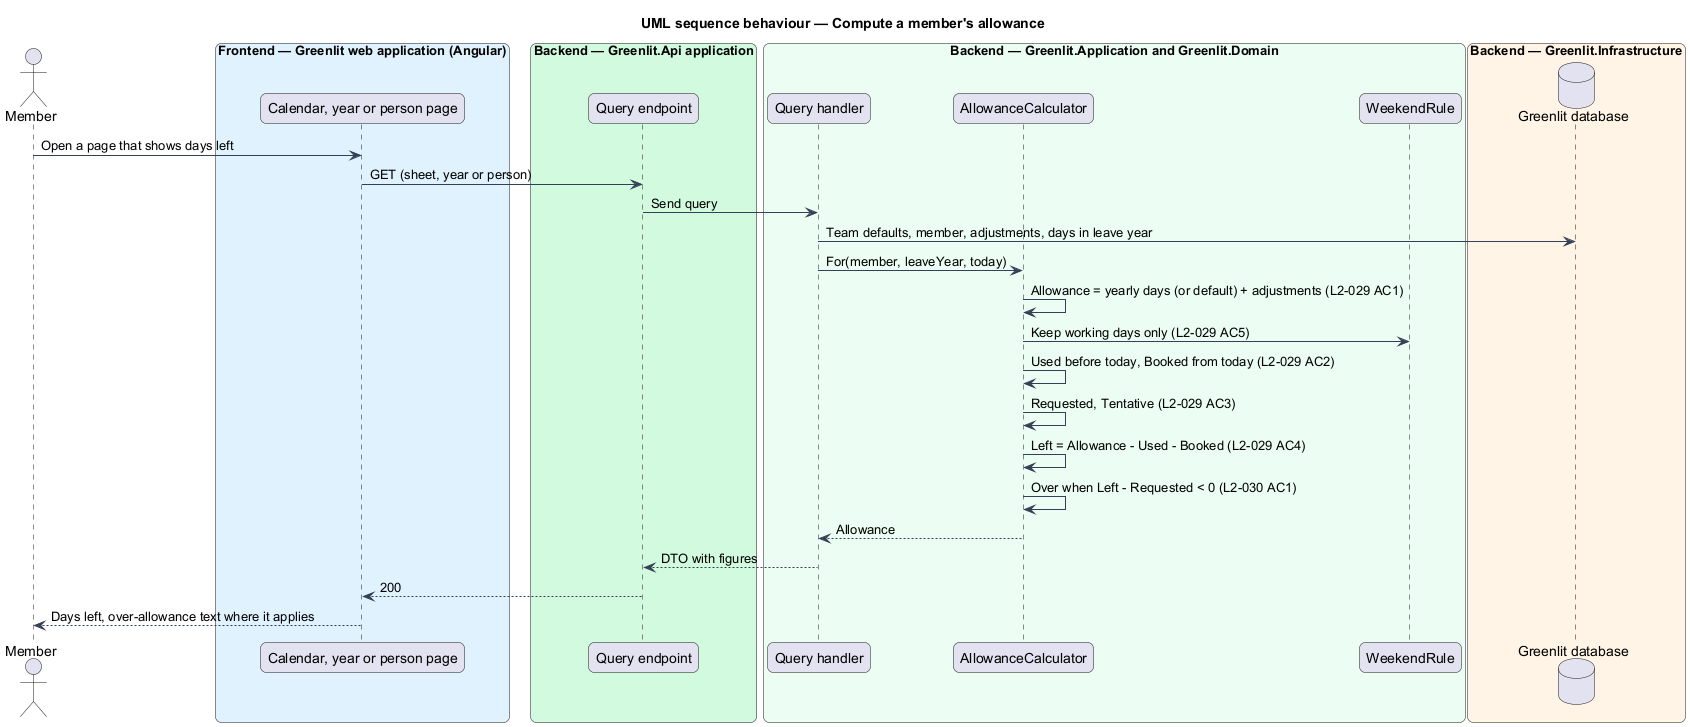

The diagram above was rendered by PlantUML. Its source (embedded in the PNG):
@startuml
title UML sequence behaviour — Compute a member's allowance
skinparam backgroundColor #FFFFFF
skinparam shadowing false
skinparam roundcorner 12
skinparam defaultFontName Arial
skinparam ArrowColor #344054
skinparam rectangle {
  BorderColor #344054
  FontColor #101828
}
skinparam package {
  BorderColor #667085
  FontColor #101828
  BackgroundColor #F9FAFB
}
actor "Member" as actor
box "Frontend — Greenlit web application (Angular)" #E0F2FE
  participant "Calendar, year or person page" as page
end box
box "Backend — Greenlit.Api application" #D1FADF
  participant "Query endpoint" as ctrl
end box
box "Backend — Greenlit.Application and Greenlit.Domain" #ECFDF3
  participant "Query handler" as handler
  participant "AllowanceCalculator" as calc
  participant "WeekendRule" as rule
end box
box "Backend — Greenlit.Infrastructure" #FFF4E5
  database "Greenlit database" as db
end box
actor -> page : Open a page that shows days left
page -> ctrl : GET (sheet, year or person)
ctrl -> handler : Send query
handler -> db : Team defaults, member, adjustments, days in leave year
handler -> calc : For(member, leaveYear, today)
calc -> calc : Allowance = yearly days (or default) + adjustments (L2-029 AC1)
calc -> rule : Keep working days only (L2-029 AC5)
calc -> calc : Used before today, Booked from today (L2-029 AC2)
calc -> calc : Requested, Tentative (L2-029 AC3)
calc -> calc : Left = Allowance - Used - Booked (L2-029 AC4)
calc -> calc : Over when Left - Requested < 0 (L2-030 AC1)
calc --> handler : Allowance
handler --> ctrl : DTO with figures
ctrl --> page : 200
page --> actor : Days left, over-allowance text where it applies
@enduml